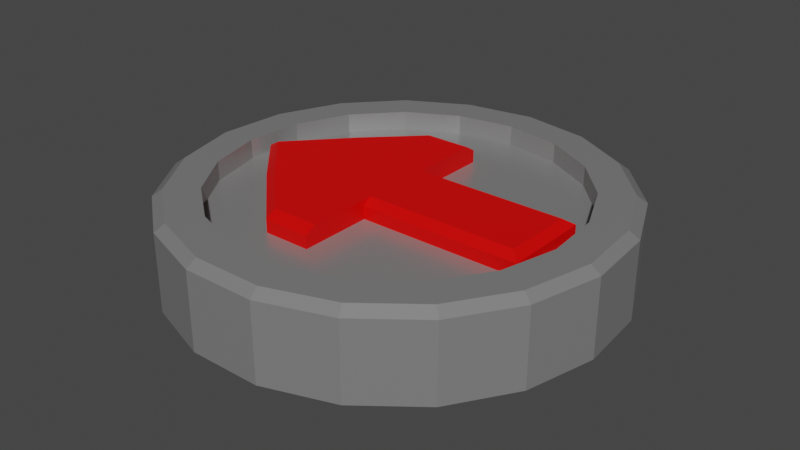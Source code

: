 # Source: Arrow.blend  (saved by Blender 2.80.75; exported with 4.5.12 LTS)
import bpy
from mathutils import Matrix  # noqa: F401  (used for matrix-valued properties, if any)

bpy.ops.wm.read_factory_settings(use_empty=True)
scene = bpy.context.scene
scene.name = 'Scene'

# ---- collections
col_collection = bpy.data.collections.new('Collection'); scene.collection.children.link(col_collection)

# ---- materials (node trees are filled in below, after node groups)
mat_material_001 = bpy.data.materials.new('Material.001')
mat_material_001.use_transparent_shadow = False
mat_material_002 = bpy.data.materials.new('Material.002')
mat_material_002.use_transparent_shadow = False

# ---- material node trees
mat_material_001.use_nodes = True; mat_material_001.node_tree.nodes.clear()
_N = mat_material_001.node_tree.nodes; _L = mat_material_001.node_tree.links
n0 = _N.new('ShaderNodeOutputMaterial'); n0.name = 'Material Output'; n0.location = (300, 300)
n1 = _N.new('ShaderNodeBsdfPrincipled'); n1.name = 'Principled BSDF'; n1.location = (10, 300)
n1.distribution = 'GGX'
n1.subsurface_method = 'BURLEY'
n1.inputs[0].default_value = (0.3016, 0.3016, 0.3016, 1.0)
n1.inputs[1].default_value = 0.3545
n1.inputs[2].default_value = 0.3091
n1.inputs[3].default_value = 1.45
n1.inputs[13].default_value = 1.0
n1.inputs[27].default_value = (0.0, 0.0, 0.0, 1.0)
n1.inputs[28].default_value = 1.0
_L.new(n1.outputs[0], n0.inputs[0])
n0.is_active_output = True
mat_material_002.use_nodes = True; mat_material_002.node_tree.nodes.clear()
_N = mat_material_002.node_tree.nodes; _L = mat_material_002.node_tree.links
n0 = _N.new('ShaderNodeOutputMaterial'); n0.name = 'Material Output'; n0.location = (300, 300)
n1 = _N.new('ShaderNodeBsdfPrincipled'); n1.name = 'Principled BSDF'; n1.location = (10, 300)
n1.distribution = 'GGX'
n1.subsurface_method = 'BURLEY'
n1.inputs[0].default_value = (0.8, 0.0006503, 0.0, 1.0)
n1.inputs[3].default_value = 1.45
n1.inputs[13].default_value = 0.2455
n1.inputs[27].default_value = (0.0, 0.0, 0.0, 1.0)
n1.inputs[28].default_value = 1.0
_L.new(n1.outputs[0], n0.inputs[0])
n0.is_active_output = True

# ---- world
world_world = bpy.data.worlds.new('World'); scene.world = world_world
world_world.use_nodes = True; world_world.node_tree.nodes.clear()
_N = world_world.node_tree.nodes; _L = world_world.node_tree.links
n0 = _N.new('ShaderNodeOutputWorld'); n0.name = 'World Output'; n0.location = (300, 300)
n1 = _N.new('ShaderNodeBackground'); n1.name = 'Background'; n1.location = (10, 300)
n1.inputs[0].default_value = (0.05088, 0.05088, 0.05088, 1.0)
_L.new(n1.outputs[0], n0.inputs[0])
n0.is_active_output = True
world_world.color = (0.05088, 0.05088, 0.05088)
world_world.use_sun_shadow = False
world_world.sun_shadow_jitter_overblur = 0.0

# ---- meshes
me_cylinder = bpy.data.meshes.new('Cylinder')
me_cylinder.from_pydata([(0.0, 1.0, 1.609e-06), (0.3247, 0.9458, 1.609e-06), (-0.2267, 0.0, 0.08671), (0.6142, 0.7891, 1.609e-06), (0.8372, 0.5469, 1.609e-06), (-0.2267, 0.53, 0.08671), (0.9694, 0.2455, 1.609e-06), (-0.2267, -0.53, 0.08671), (0.9966, -0.08258, 1.609e-06), (-0.2267, 0.0, 0.53), (0.9158, -0.4017, 1.609e-06), (-0.01278, 0.0, 0.53), (0.7357, -0.6773, 1.609e-06), (0.4759, -0.8795, 1.609e-06), (-0.7453, 0.0, 0.08671), (0.1646, -0.9864, 1.609e-06), (-0.01278, 0.0, 0.08671), (-0.1646, -0.9864, 1.609e-06), (-0.4759, -0.8795, 1.609e-06), (-0.01278, 0.53, 0.08671), (-0.7357, -0.6773, 1.609e-06), (-0.9158, -0.4017, 1.609e-06), (-0.01278, -0.53, 0.08671), (-0.9966, -0.08258, 1.609e-06), (-0.9694, 0.2455, 1.609e-06), (-0.53, 0.2344, 0.08671), (-0.8372, 0.5469, 1.609e-06), (-0.6142, 0.7891, 1.609e-06), (-0.53, -0.2344, 0.08671), (-0.3247, 0.9458, 1.609e-06), (3.106e-08, 0.8, 0.5332), (0.2598, 0.7567, 0.5332), (0.4914, 0.6313, 0.5332), (0.6697, 0.4376, 0.5332), (0.7755, 0.1964, 0.5332), (0.7973, -0.06606, 0.5332), (0.7326, -0.3214, 0.5332), (0.5886, -0.5418, 0.5332), (0.3808, -0.7036, 0.5332), (0.1317, -0.7891, 0.5332), (-0.1317, -0.7891, 0.5332), (-0.3808, -0.7036, 0.5332), (-0.5886, -0.5418, 0.5332), (-0.7326, -0.3214, 0.5332), (-0.7973, -0.06606, 0.5332), (-0.7755, 0.1964, 0.5332), (-0.6697, 0.4376, 0.5332), (-0.4914, 0.6313, 0.5332), (-0.2598, 0.7567, 0.5332), (4.011e-08, 0.8, 0.4108), (0.2598, 0.7567, 0.4108), (0.4914, 0.6313, 0.4108), (0.6697, 0.4376, 0.4108), (0.7755, 0.1964, 0.4108), (0.7973, -0.06606, 0.4108), (0.7326, -0.3214, 0.4108), (0.5886, -0.5418, 0.4108), (0.3808, -0.7036, 0.4108), (0.1317, -0.7891, 0.4108), (-0.1317, -0.7891, 0.4108), (-0.3808, -0.7036, 0.4108), (-0.5886, -0.5418, 0.4108), (-0.7326, -0.3214, 0.4108), (-0.7973, -0.06606, 0.4108), (-0.7755, 0.1964, 0.4108), (-0.6697, 0.4376, 0.4108), (-0.4914, 0.6313, 0.4108), (-0.2598, 0.7567, 0.4108), (7.177e-09, 0.9538, 0.5332), (0.0, 1.0, 0.4876), (0.3247, 0.9458, 0.4876), (0.3097, 0.9021, 0.5332), (0.6142, 0.7891, 0.4876), (0.5858, 0.7527, 0.5332), (0.8372, 0.5469, 0.4876), (0.7985, 0.5217, 0.5332), (0.9694, 0.2455, 0.4876), (0.9246, 0.2341, 0.5332), (0.9966, -0.08258, 0.4876), (0.9505, -0.07876, 0.5332), (0.9158, -0.4017, 0.4876), (0.8734, -0.3831, 0.5332), (0.7357, -0.6773, 0.4876), (0.7017, -0.646, 0.5332), (0.4759, -0.8795, 0.4876), (0.4539, -0.8388, 0.5332), (0.1646, -0.9864, 0.4876), (0.157, -0.9408, 0.5332), (-0.1646, -0.9864, 0.4876), (-0.157, -0.9408, 0.5332), (-0.4759, -0.8795, 0.4876), (-0.4539, -0.8388, 0.5332), (-0.7357, -0.6773, 0.4876), (-0.7017, -0.646, 0.5332), (-0.9158, -0.4017, 0.4876), (-0.8734, -0.3831, 0.5332), (-0.9966, -0.08258, 0.4876), (-0.9505, -0.07876, 0.5332), (-0.9694, 0.2455, 0.4876), (-0.9246, 0.2341, 0.5332), (-0.8372, 0.5469, 0.4876), (-0.7985, 0.5217, 0.5332), (-0.6142, 0.7891, 0.4876), (-0.5858, 0.7527, 0.5332), (-0.3247, 0.9458, 0.4876), (-0.3097, 0.9021, 0.5332), (-0.01278, 0.0, 0.53), (-0.01278, 0.0, 0.08671), (-0.01278, 0.2003, 0.08671), (-0.01278, -0.2003, 0.08671), (0.7178, 0.0, 0.08671), (0.7178, 0.2003, 0.08671), (0.7178, -0.2003, 0.08671), (-0.2267, 0.4839, 0.53), (-0.2267, 0.53, 0.4894), (-0.2267, -0.53, 0.4894), (-0.2267, -0.4802, 0.53), (-0.6955, 0.0, 0.53), (-0.7453, 0.0, 0.4894), (-0.01278, 0.4841, 0.53), (-0.01278, 0.53, 0.4894), (-0.01278, -0.53, 0.4894), (-0.01278, -0.4803, 0.53), (-0.4604, 0.2557, 0.53), (-0.53, 0.2344, 0.4894), (-0.504, -0.2092, 0.53), (-0.53, -0.2344, 0.4894), (-0.01278, 0.1596, 0.53), (-0.01278, 0.2003, 0.4894), (-0.01278, -0.2003, 0.4894), (-0.01278, -0.1596, 0.53), (0.6772, 0.0, 0.53), (0.7178, 0.0, 0.4894), (0.6772, 0.1596, 0.53), (0.7178, 0.2003, 0.4894), (0.6772, -0.1596, 0.53), (0.7178, -0.2003, 0.4894)], [], [(104, 69, 0, 29), (71, 31, 32, 73), (73, 32, 33, 75), (75, 33, 34, 77), (77, 34, 35, 79), (79, 35, 36, 81), (81, 36, 37, 83), (83, 37, 38, 85), (85, 38, 39, 87), (87, 39, 40, 89), (89, 40, 41, 91), (91, 41, 42, 93), (93, 42, 43, 95), (95, 43, 44, 97), (97, 44, 45, 99), (99, 45, 46, 101), (101, 46, 47, 103), (1, 3, 4, 6, 8, 10, 12, 13, 15, 17, 18, 20, 21, 23, 24, 26, 27, 29, 0), (103, 47, 48, 105), (105, 48, 30, 68), (86, 88, 17, 15), (42, 61, 62, 43), (96, 98, 24, 23), (70, 72, 3, 1), (72, 74, 4, 3), (82, 84, 13, 12), (92, 94, 21, 20), (102, 104, 29, 27), (78, 80, 10, 8), (88, 90, 18, 17), (98, 100, 26, 24), (74, 76, 6, 4), (84, 86, 15, 13), (69, 70, 1, 0), (94, 96, 23, 21), (119, 11, 106, 127), (80, 82, 12, 10), (90, 92, 20, 18), (100, 102, 27, 26), (76, 78, 8, 6), (49, 67, 66, 65, 64, 63, 62, 61, 60, 59, 58, 57, 56, 55, 54, 53, 52, 51, 50), (35, 54, 55, 36), (43, 62, 63, 44), (36, 55, 56, 37), (44, 63, 64, 45), (37, 56, 57, 38), (30, 49, 50, 31), (45, 64, 65, 46), (38, 57, 58, 39), (31, 50, 51, 32), (46, 65, 66, 47), (39, 58, 59, 40), (32, 51, 52, 33), (47, 66, 67, 48), (40, 59, 60, 41), (33, 52, 53, 34), (48, 67, 49, 30), (41, 60, 61, 42), (34, 53, 54, 35), (69, 68, 71, 70), (70, 71, 73, 72), (72, 73, 75, 74), (74, 75, 77, 76), (76, 77, 79, 78), (78, 79, 81, 80), (80, 81, 83, 82), (82, 83, 85, 84), (84, 85, 87, 86), (86, 87, 89, 88), (88, 89, 91, 90), (90, 91, 93, 92), (92, 93, 95, 94), (94, 95, 97, 96), (96, 97, 99, 98), (98, 99, 101, 100), (100, 101, 103, 102), (102, 103, 105, 104), (104, 105, 68, 69), (68, 30, 31, 71), (22, 121, 115, 7), (121, 22, 109, 129), (11, 9, 116, 122), (2, 16, 22, 7), (7, 115, 126, 28), (5, 114, 120, 19), (5, 19, 16, 2), (19, 120, 128, 108), (14, 118, 124, 25), (25, 5, 2, 14), (113, 123, 117, 9), (28, 126, 118, 14), (14, 2, 7, 28), (9, 117, 125, 116), (119, 113, 9, 11), (111, 134, 132, 110), (108, 128, 134, 111), (22, 16, 107, 109), (127, 106, 131, 133), (16, 19, 108, 107), (11, 122, 130, 106), (110, 132, 136, 112), (107, 108, 111, 110), (109, 107, 110, 112), (129, 109, 112, 136), (106, 130, 135, 131), (123, 113, 114, 124), (116, 125, 126, 115), (125, 117, 118, 126), (117, 123, 124, 118), (113, 119, 120, 114), (122, 116, 115, 121), (128, 120, 119, 127), (121, 129, 130, 122), (133, 131, 132, 134), (131, 135, 136, 132), (134, 128, 127, 133), (129, 136, 135, 130), (25, 124, 114, 5)])
me_cylinder.polygons.foreach_set('material_index', [0, 0, 0, 0, 0, 0, 0, 0, 0, 0, 0, 0, 0, 0, 0, 0, 0, 0, 0, 0, 0, 0, 0, 0, 0, 0, 0, 0, 0, 0, 0, 0, 0, 0, 0, 1, 0, 0, 0, 0, 0, 0, 0, 0, 0, 0, 0, 0, 0, 0, 0, 0, 0, 0, 0, 0, 0, 0, 0, 0, 0, 0, 0, 0, 0, 0, 0, 0, 0, 0, 0, 0, 0, 0, 0, 0, 0, 0, 0, 1, 1, 1, 0, 1, 1, 0, 1, 1, 0, 1, 1, 0, 1, 1, 1, 1, 0, 1, 0, 1, 1, 0, 0, 1, 1, 1, 1, 1, 1, 1, 1, 1, 1, 1, 1, 1, 1, 1])
_uv = me_cylinder.uv_layers.new(name='UVMap')
_uv.uv.foreach_set('vector', [0.05263, 0.5427, 1.416e-07, 0.5427, 1.416e-07, 1.0, 0.05263, 1.0, 0.9474, 0.5, 0.9474, 0.5, 0.8947, 0.5, 0.8947, 0.5, 0.8947, 0.5, 0.8947, 0.5, 0.8421, 0.5, 0.8421, 0.5, 0.8421, 0.5, 0.8421, 0.5, 0.7895, 0.5, 0.7895, 0.5, 0.7895, 0.5, 0.7895, 0.5, 0.7368, 0.5, 0.7368, 0.5, 0.7368, 0.5, 0.7368, 0.5, 0.6842, 0.5, 0.6842, 0.5, 0.6842, 0.5, 0.6842, 0.5, 0.6316, 0.5, 0.6316, 0.5, 0.6316, 0.5, 0.6316, 0.5, 0.5789, 0.5, 0.5789, 0.5, 0.5789, 0.5, 0.5789, 0.5, 0.5263, 0.5, 0.5263, 0.5, 0.5263, 0.5, 0.5263, 0.5, 0.4737, 0.5, 0.4737, 0.5, 0.4737, 0.5, 0.4737, 0.5, 0.4211, 0.5, 0.4211, 0.5, 0.4211, 0.5, 0.4211, 0.5, 0.3684, 0.5, 0.3684, 0.5, 0.3684, 0.5, 0.3684, 0.5, 0.3158, 0.5, 0.3158, 0.5, 0.3158, 0.5, 0.3158, 0.5, 0.2632, 0.5, 0.2632, 0.5, 0.2632, 0.5, 0.2632, 0.5, 0.2105, 0.5, 0.2105, 0.5, 0.2105, 0.5, 0.2105, 0.5, 0.1579, 0.5, 0.1579, 0.5, 0.1579, 0.5, 0.1579, 0.5, 0.1053, 0.5, 0.1053, 0.5, 0.3279, 0.477, 0.3974, 0.4394, 0.4509, 0.3813, 0.4827, 0.3089, 0.4892, 0.2302, 0.4698, 0.1536, 0.4266, 0.08745, 0.3642, 0.03893, 0.2895, 0.01327, 0.2105, 0.01327, 0.1358, 0.03893, 0.07343, 0.08745, 0.03021, 0.1536, 0.01082, 0.2302, 0.01734, 0.3089, 0.04908, 0.3813, 0.1026, 0.4394, 0.1721, 0.477, 0.25, 0.49, 0.1053, 0.5, 0.1053, 0.5, 0.05263, 0.5, 0.05263, 0.5, 0.05263, 0.5, 0.05263, 0.5, 1.416e-07, 0.5, 1.416e-07, 0.5, 0.5263, 0.5427, 0.4737, 0.5427, 0.4737, 1.0, 0.5263, 1.0, 0.3684, 0.5, 0.3684, 0.5, 0.3158, 0.5, 0.3158, 0.5, 0.2632, 0.5427, 0.2105, 0.5427, 0.2105, 1.0, 0.2632, 1.0, 0.9474, 0.5427, 0.8947, 0.5427, 0.8947, 1.0, 0.9474, 1.0, 0.8947, 0.5427, 0.8421, 0.5427, 0.8421, 1.0, 0.8947, 1.0, 0.6316, 0.5427, 0.5789, 0.5427, 0.5789, 1.0, 0.6316, 1.0, 0.3684, 0.5427, 0.3158, 0.5427, 0.3158, 1.0, 0.3684, 1.0, 0.1053, 0.5427, 0.05263, 0.5427, 0.05263, 1.0, 0.1053, 1.0, 0.7368, 0.5427, 0.6842, 0.5427, 0.6842, 1.0, 0.7368, 1.0, 0.4737, 0.5427, 0.4211, 0.5427, 0.4211, 1.0, 0.4737, 1.0, 0.2105, 0.5427, 0.1579, 0.5427, 0.1579, 1.0, 0.2105, 1.0, 0.8421, 0.5427, 0.7895, 0.5427, 0.7895, 1.0, 0.8421, 1.0, 0.5789, 0.5427, 0.5263, 0.5427, 0.5263, 1.0, 0.5789, 1.0, 1.0, 0.5427, 0.9474, 0.5427, 0.9474, 1.0, 1.0, 1.0, 0.3158, 0.5427, 0.2632, 0.5427, 0.2632, 1.0, 0.3158, 1.0, 0.625, 0.5, 0.625, 0.625, 0.625, 0.625, 0.625, 0.5873, 0.6842, 0.5427, 0.6316, 0.5427, 0.6316, 1.0, 0.6842, 1.0, 0.4211, 0.5427, 0.3684, 0.5427, 0.3684, 1.0, 0.4211, 1.0, 0.1579, 0.5427, 0.1053, 0.5427, 0.1053, 1.0, 0.1579, 1.0, 0.7895, 0.5427, 0.7368, 0.5427, 0.7368, 1.0, 0.7895, 1.0, 0.75, 0.49, 0.6721, 0.477, 0.6026, 0.4394, 0.5491, 0.3813, 0.5173, 0.3089, 0.5108, 0.2302, 0.5302, 0.1536, 0.5734, 0.08745, 0.6358, 0.03893, 0.7105, 0.01327, 0.7895, 0.01327, 0.8642, 0.03893, 0.9266, 0.08745, 0.9698, 0.1536, 0.9892, 0.2302, 0.9827, 0.3089, 0.9509, 0.3813, 0.8974, 0.4394, 0.8279, 0.477, 0.7368, 0.5, 0.7368, 0.5, 0.6842, 0.5, 0.6842, 0.5, 0.3158, 0.5, 0.3158, 0.5, 0.2632, 0.5, 0.2632, 0.5, 0.6842, 0.5, 0.6842, 0.5, 0.6316, 0.5, 0.6316, 0.5, 0.2632, 0.5, 0.2632, 0.5, 0.2105, 0.5, 0.2105, 0.5, 0.6316, 0.5, 0.6316, 0.5, 0.5789, 0.5, 0.5789, 0.5, 1.0, 0.5, 1.0, 0.5, 0.9474, 0.5, 0.9474, 0.5, 0.2105, 0.5, 0.2105, 0.5, 0.1579, 0.5, 0.1579, 0.5, 0.5789, 0.5, 0.5789, 0.5, 0.5263, 0.5, 0.5263, 0.5, 0.9474, 0.5, 0.9474, 0.5, 0.8947, 0.5, 0.8947, 0.5, 0.1579, 0.5, 0.1579, 0.5, 0.1053, 0.5, 0.1053, 0.5, 0.5263, 0.5, 0.5263, 0.5, 0.4737, 0.5, 0.4737, 0.5, 0.8947, 0.5, 0.8947, 0.5, 0.8421, 0.5, 0.8421, 0.5, 0.1053, 0.5, 0.1053, 0.5, 0.05263, 0.5, 0.05263, 0.5, 0.4737, 0.5, 0.4737, 0.5, 0.4211, 0.5, 0.4211, 0.5, 0.8421, 0.5, 0.8421, 0.5, 0.7895, 0.5, 0.7895, 0.5, 0.05263, 0.5, 0.05263, 0.5, 1.416e-07, 0.5, 1.416e-07, 0.5, 0.4211, 0.5, 0.4211, 0.5, 0.3684, 0.5, 0.3684, 0.5, 0.7895, 0.5, 0.7895, 0.5, 0.7368, 0.5, 0.7368, 0.5, 1.0, 0.5427, 1.0, 0.5, 0.9474, 0.5, 0.9474, 0.5427, 0.9474, 0.5427, 0.9474, 0.5, 0.8947, 0.5, 0.8947, 0.5427, 0.8947, 0.5427, 0.8947, 0.5, 0.8421, 0.5, 0.8421, 0.5427, 0.8421, 0.5427, 0.8421, 0.5, 0.7895, 0.5, 0.7895, 0.5427, 0.7895, 0.5427, 0.7895, 0.5, 0.7368, 0.5, 0.7368, 0.5427, 0.7368, 0.5427, 0.7368, 0.5, 0.6842, 0.5, 0.6842, 0.5427, 0.6842, 0.5427, 0.6842, 0.5, 0.6316, 0.5, 0.6316, 0.5427, 0.6316, 0.5427, 0.6316, 0.5, 0.5789, 0.5, 0.5789, 0.5427, 0.5789, 0.5427, 0.5789, 0.5, 0.5263, 0.5, 0.5263, 0.5427, 0.5263, 0.5427, 0.5263, 0.5, 0.4737, 0.5, 0.4737, 0.5427, 0.4737, 0.5427, 0.4737, 0.5, 0.4211, 0.5, 0.4211, 0.5427, 0.4211, 0.5427, 0.4211, 0.5, 0.3684, 0.5, 0.3684, 0.5427, 0.3684, 0.5427, 0.3684, 0.5, 0.3158, 0.5, 0.3158, 0.5427, 0.3158, 0.5427, 0.3158, 0.5, 0.2632, 0.5, 0.2632, 0.5427, 0.2632, 0.5427, 0.2632, 0.5, 0.2105, 0.5, 0.2105, 0.5427, 0.2105, 0.5427, 0.2105, 0.5, 0.1579, 0.5, 0.1579, 0.5427, 0.1579, 0.5427, 0.1579, 0.5, 0.1053, 0.5, 0.1053, 0.5427, 0.1053, 0.5427, 0.1053, 0.5, 0.05263, 0.5, 0.05263, 0.5427, 0.05263, 0.5427, 0.05263, 0.5, 1.416e-07, 0.5, 1.416e-07, 0.5427, 1.0, 0.5, 1.0, 0.5, 0.9474, 0.5, 0.9474, 0.5, 0.375, 0.75, 0.6021, 0.75, 0.6021, 0.875, 0.375, 0.875, 0.6021, 0.75, 0.375, 0.75, 0.375, 0.75, 0.6021, 0.75, 0.625, 0.625, 0.75, 0.625, 0.75, 0.7382, 0.625, 0.7383, 0.25, 0.625, 0.375, 0.625, 0.375, 0.75, 0.25, 0.75, 0.375, 0.875, 0.6021, 0.875, 0.6021, 1.0, 0.375, 1.0, 0.375, 0.375, 0.6021, 0.375, 0.6021, 0.5, 0.375, 0.5, 0.25, 0.5, 0.375, 0.5, 0.375, 0.625, 0.25, 0.625, 0.375, 0.5, 0.6021, 0.5, 0.6021, 0.5, 0.375, 0.5, 0.375, 0.125, 0.6021, 0.125, 0.6021, 0.25, 0.375, 0.25, 0.125, 0.5, 0.25, 0.5, 0.25, 0.625, 0.125, 0.625, 0.75, 0.5109, 0.8424, 0.5163, 0.863, 0.625, 0.75, 0.625, 0.375, 0.0, 0.6021, 0.0, 0.6021, 0.125, 0.375, 0.125, 0.125, 0.625, 0.25, 0.625, 0.25, 0.75, 0.125, 0.75, 0.75, 0.625, 0.863, 0.625, 0.8556, 0.7264, 0.75, 0.7382, 0.625, 0.5108, 0.75, 0.5109, 0.75, 0.625, 0.625, 0.625, 0.375, 0.5, 0.6021, 0.5, 0.6021, 0.625, 0.375, 0.625, 0.375, 0.5, 0.6021, 0.5, 0.6021, 0.5, 0.375, 0.5, 0.375, 0.75, 0.375, 0.625, 0.375, 0.625, 0.375, 0.75, 0.625, 0.5254, 0.625, 0.625, 0.625, 0.625, 0.625, 0.5254, 0.375, 0.625, 0.375, 0.5, 0.375, 0.5, 0.375, 0.625, 0.625, 0.625, 0.625, 0.7383, 0.625, 0.6627, 0.625, 0.625, 0.375, 0.625, 0.6021, 0.625, 0.6021, 0.75, 0.375, 0.75, 0.375, 0.625, 0.375, 0.5, 0.375, 0.5, 0.375, 0.625, 0.375, 0.75, 0.375, 0.625, 0.375, 0.625, 0.375, 0.75, 0.6021, 0.75, 0.375, 0.75, 0.375, 0.75, 0.6021, 0.75, 0.625, 0.625, 0.625, 0.7246, 0.625, 0.7246, 0.625, 0.625, 0.8424, 0.5163, 0.75, 0.5109, 0.75, 0.5, 0.875, 0.5, 0.75, 0.7382, 0.8556, 0.7264, 0.875, 0.75, 0.75, 0.75, 0.8556, 0.7264, 0.863, 0.625, 0.875, 0.625, 0.875, 0.75, 0.863, 0.625, 0.8424, 0.5163, 0.875, 0.5, 0.875, 0.625, 0.75, 0.5109, 0.625, 0.5108, 0.625, 0.5, 0.75, 0.5, 0.625, 0.7383, 0.75, 0.7382, 0.75, 0.75, 0.625, 0.75, 0.6021, 0.5, 0.6021, 0.5, 0.625, 0.5, 0.625, 0.5873, 0.6021, 0.75, 0.6021, 0.75, 0.625, 0.6627, 0.625, 0.7383, 0.625, 0.5254, 0.625, 0.625, 0.6021, 0.625, 0.6021, 0.5, 0.625, 0.625, 0.625, 0.7246, 0.6021, 0.75, 0.6021, 0.625, 0.6021, 0.5, 0.6021, 0.5, 0.625, 0.5254, 0.625, 0.5254, 0.6021, 0.75, 0.6021, 0.75, 0.625, 0.7246, 0.625, 0.7246, 0.375, 0.25, 0.6021, 0.25, 0.6021, 0.375, 0.375, 0.375])
me_cylinder.materials.append(mat_material_001)
me_cylinder.materials.append(mat_material_002)
me_cylinder.use_remesh_preserve_volume = False
me_cylinder.use_remesh_preserve_attributes = False
me_cylinder.use_mirror_vertex_groups = False
me_cylinder.update()

# ---- objects
ob_cylinder = bpy.data.objects.new('Cylinder', me_cylinder)

# ---- transforms, parenting, visibility, modifiers, constraints
ob_cylinder.location = (0.0, 0.0, 0.0)
ob_cylinder.scale = (1.0, 1.0, 0.72)
ob_cylinder.lineart.crease_threshold = 0.0

# ---- collection membership
col_collection.objects.link(ob_cylinder)

# ---- scene / render settings (as saved in the file)
scene.frame_start = 1; scene.frame_end = 250; scene.frame_set(1)
scene.render.engine = 'BLENDER_EEVEE_NEXT'
scene.cycles.use_denoising = False
scene.cycles.samples = 128
scene.cycles.sampling_pattern = 'TABULATED_SOBOL'
scene.cycles.use_adaptive_sampling = False
scene.cycles.use_light_tree = False
scene.view_settings.view_transform = 'Filmic'
bpy.context.view_layer.update()

# ---- added for rendering (the .blend has no active camera and no usable light): camera, sun
cam_auto = bpy.data.cameras.new('AutoCamera')
cam_auto.lens = 50.0
cam_auto.sensor_width = 36.0
cam_auto.clip_end = 1000.0
ob_auto_camera = bpy.data.objects.new('AutoCamera', cam_auto)
scene.collection.objects.link(ob_auto_camera)
ob_auto_camera.location = (2.62766, -3.14637, 2.29409)
ob_auto_camera.rotation_euler = (1.09748, -7.21219e-08, 0.694738)
scene.camera = ob_auto_camera
light_auto_sun = bpy.data.lights.new('AutoSun', 'SUN')
light_auto_sun.energy = 3.0
light_auto_sun.angle = 0.0523599
ob_auto_sun = bpy.data.objects.new('AutoSun', light_auto_sun)
scene.collection.objects.link(ob_auto_sun)
ob_auto_sun.rotation_euler = (0.872665, 0.174533, 0.523599)
bpy.context.view_layer.update()
